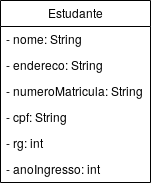

The diagram above was exported from draw.io. Its source (the exported page's mxGraphModel, read from the mxfile embedded in the PNG):
<mxGraphModel dx="1090" dy="537" grid="1" gridSize="10" guides="1" tooltips="1" connect="1" arrows="1" fold="1" page="1" pageScale="1" pageWidth="827" pageHeight="1169" math="0" shadow="0">
  <root>
    <mxCell id="0" />
    <mxCell id="1" parent="0" />
    <mxCell id="12mpbNI_JLHxZzY163lo-1" value="Estudante" style="swimlane;fontStyle=0;childLayout=stackLayout;horizontal=1;startSize=26;fillColor=none;horizontalStack=0;resizeParent=1;resizeParentMax=0;resizeLast=0;collapsible=1;marginBottom=0;" vertex="1" parent="1">
      <mxGeometry x="280" y="160" width="150" height="182" as="geometry" />
    </mxCell>
    <mxCell id="12mpbNI_JLHxZzY163lo-2" value="- nome: String" style="text;strokeColor=none;fillColor=none;align=left;verticalAlign=top;spacingLeft=4;spacingRight=4;overflow=hidden;rotatable=0;points=[[0,0.5],[1,0.5]];portConstraint=eastwest;" vertex="1" parent="12mpbNI_JLHxZzY163lo-1">
      <mxGeometry y="26" width="150" height="26" as="geometry" />
    </mxCell>
    <mxCell id="12mpbNI_JLHxZzY163lo-3" value="- endereco: String" style="text;strokeColor=none;fillColor=none;align=left;verticalAlign=top;spacingLeft=4;spacingRight=4;overflow=hidden;rotatable=0;points=[[0,0.5],[1,0.5]];portConstraint=eastwest;" vertex="1" parent="12mpbNI_JLHxZzY163lo-1">
      <mxGeometry y="52" width="150" height="26" as="geometry" />
    </mxCell>
    <mxCell id="12mpbNI_JLHxZzY163lo-5" value="- numeroMatricula: String" style="text;strokeColor=none;fillColor=none;align=left;verticalAlign=top;spacingLeft=4;spacingRight=4;overflow=hidden;rotatable=0;points=[[0,0.5],[1,0.5]];portConstraint=eastwest;" vertex="1" parent="12mpbNI_JLHxZzY163lo-1">
      <mxGeometry y="78" width="150" height="26" as="geometry" />
    </mxCell>
    <mxCell id="12mpbNI_JLHxZzY163lo-7" value="- cpf: String" style="text;strokeColor=none;fillColor=none;align=left;verticalAlign=top;spacingLeft=4;spacingRight=4;overflow=hidden;rotatable=0;points=[[0,0.5],[1,0.5]];portConstraint=eastwest;" vertex="1" parent="12mpbNI_JLHxZzY163lo-1">
      <mxGeometry y="104" width="150" height="26" as="geometry" />
    </mxCell>
    <mxCell id="12mpbNI_JLHxZzY163lo-4" value="- rg: int" style="text;strokeColor=none;fillColor=none;align=left;verticalAlign=top;spacingLeft=4;spacingRight=4;overflow=hidden;rotatable=0;points=[[0,0.5],[1,0.5]];portConstraint=eastwest;" vertex="1" parent="12mpbNI_JLHxZzY163lo-1">
      <mxGeometry y="130" width="150" height="26" as="geometry" />
    </mxCell>
    <mxCell id="12mpbNI_JLHxZzY163lo-6" value="- anoIngresso: int" style="text;strokeColor=none;fillColor=none;align=left;verticalAlign=top;spacingLeft=4;spacingRight=4;overflow=hidden;rotatable=0;points=[[0,0.5],[1,0.5]];portConstraint=eastwest;" vertex="1" parent="12mpbNI_JLHxZzY163lo-1">
      <mxGeometry y="156" width="150" height="26" as="geometry" />
    </mxCell>
  </root>
</mxGraphModel>